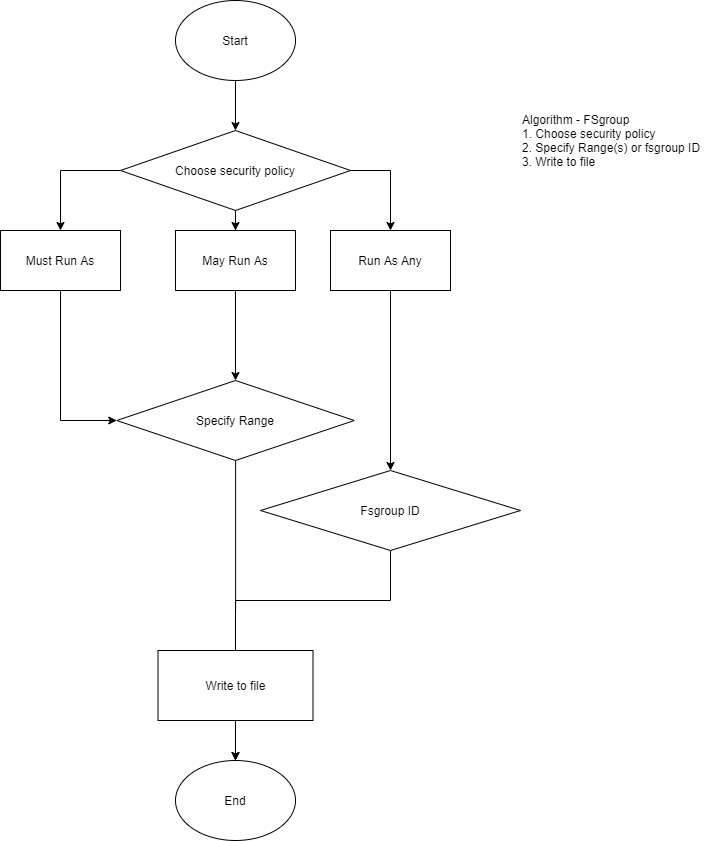

The diagram above was exported from draw.io. Its source (the exported page's mxGraphModel, read from the mxfile embedded in the PNG):
<mxGraphModel dx="1422" dy="737" grid="1" gridSize="10" guides="1" tooltips="1" connect="1" arrows="1" fold="1" page="1" pageScale="1" pageWidth="850" pageHeight="1100" math="0" shadow="0">
  <root>
    <mxCell id="0" />
    <mxCell id="1" parent="0" />
    <mxCell id="_nIMJTuCXClNTaJJuvYT-11" style="edgeStyle=orthogonalEdgeStyle;rounded=0;orthogonalLoop=1;jettySize=auto;html=1;entryX=0.5;entryY=0;entryDx=0;entryDy=0;" edge="1" parent="1" source="_nIMJTuCXClNTaJJuvYT-1" target="_nIMJTuCXClNTaJJuvYT-4">
      <mxGeometry relative="1" as="geometry" />
    </mxCell>
    <mxCell id="_nIMJTuCXClNTaJJuvYT-1" value="Start" style="ellipse;whiteSpace=wrap;html=1;" vertex="1" parent="1">
      <mxGeometry x="255" y="50" width="120" height="80" as="geometry" />
    </mxCell>
    <mxCell id="_nIMJTuCXClNTaJJuvYT-2" value="Algorithm - FSgroup&lt;br&gt;1. Choose security policy&lt;br&gt;2. Specify Range(s) or fsgroup ID&lt;br&gt;3. Write to file" style="text;html=1;strokeColor=none;fillColor=none;align=left;verticalAlign=middle;whiteSpace=wrap;rounded=0;" vertex="1" parent="1">
      <mxGeometry x="600" y="120" width="200" height="140" as="geometry" />
    </mxCell>
    <mxCell id="_nIMJTuCXClNTaJJuvYT-8" style="edgeStyle=orthogonalEdgeStyle;rounded=0;orthogonalLoop=1;jettySize=auto;html=1;entryX=0.5;entryY=0;entryDx=0;entryDy=0;" edge="1" parent="1" source="_nIMJTuCXClNTaJJuvYT-4" target="_nIMJTuCXClNTaJJuvYT-7">
      <mxGeometry relative="1" as="geometry">
        <Array as="points">
          <mxPoint x="470" y="220" />
        </Array>
      </mxGeometry>
    </mxCell>
    <mxCell id="_nIMJTuCXClNTaJJuvYT-9" style="edgeStyle=orthogonalEdgeStyle;rounded=0;orthogonalLoop=1;jettySize=auto;html=1;entryX=0.5;entryY=0;entryDx=0;entryDy=0;" edge="1" parent="1" source="_nIMJTuCXClNTaJJuvYT-4" target="_nIMJTuCXClNTaJJuvYT-5">
      <mxGeometry relative="1" as="geometry">
        <Array as="points">
          <mxPoint x="140" y="220" />
        </Array>
      </mxGeometry>
    </mxCell>
    <mxCell id="_nIMJTuCXClNTaJJuvYT-10" style="edgeStyle=orthogonalEdgeStyle;rounded=0;orthogonalLoop=1;jettySize=auto;html=1;entryX=0.5;entryY=0;entryDx=0;entryDy=0;" edge="1" parent="1" source="_nIMJTuCXClNTaJJuvYT-4" target="_nIMJTuCXClNTaJJuvYT-6">
      <mxGeometry relative="1" as="geometry" />
    </mxCell>
    <mxCell id="_nIMJTuCXClNTaJJuvYT-4" value="Choose security policy" style="rhombus;whiteSpace=wrap;html=1;" vertex="1" parent="1">
      <mxGeometry x="200" y="180" width="230" height="80" as="geometry" />
    </mxCell>
    <mxCell id="_nIMJTuCXClNTaJJuvYT-14" style="edgeStyle=orthogonalEdgeStyle;rounded=0;orthogonalLoop=1;jettySize=auto;html=1;entryX=0;entryY=0.5;entryDx=0;entryDy=0;" edge="1" parent="1" source="_nIMJTuCXClNTaJJuvYT-5" target="_nIMJTuCXClNTaJJuvYT-12">
      <mxGeometry relative="1" as="geometry" />
    </mxCell>
    <mxCell id="_nIMJTuCXClNTaJJuvYT-5" value="Must Run As" style="rounded=0;whiteSpace=wrap;html=1;" vertex="1" parent="1">
      <mxGeometry x="80" y="280" width="120" height="60" as="geometry" />
    </mxCell>
    <mxCell id="_nIMJTuCXClNTaJJuvYT-15" style="edgeStyle=orthogonalEdgeStyle;rounded=0;orthogonalLoop=1;jettySize=auto;html=1;entryX=0.5;entryY=0;entryDx=0;entryDy=0;" edge="1" parent="1" source="_nIMJTuCXClNTaJJuvYT-6" target="_nIMJTuCXClNTaJJuvYT-12">
      <mxGeometry relative="1" as="geometry" />
    </mxCell>
    <mxCell id="_nIMJTuCXClNTaJJuvYT-6" value="May Run As" style="rounded=0;whiteSpace=wrap;html=1;" vertex="1" parent="1">
      <mxGeometry x="255" y="280" width="120" height="60" as="geometry" />
    </mxCell>
    <mxCell id="_nIMJTuCXClNTaJJuvYT-16" style="edgeStyle=orthogonalEdgeStyle;rounded=0;orthogonalLoop=1;jettySize=auto;html=1;" edge="1" parent="1" source="_nIMJTuCXClNTaJJuvYT-7">
      <mxGeometry relative="1" as="geometry">
        <mxPoint x="470" y="520" as="targetPoint" />
      </mxGeometry>
    </mxCell>
    <mxCell id="_nIMJTuCXClNTaJJuvYT-7" value="Run As Any" style="rounded=0;whiteSpace=wrap;html=1;" vertex="1" parent="1">
      <mxGeometry x="410" y="280" width="120" height="60" as="geometry" />
    </mxCell>
    <mxCell id="_nIMJTuCXClNTaJJuvYT-19" style="edgeStyle=orthogonalEdgeStyle;rounded=0;orthogonalLoop=1;jettySize=auto;html=1;entryX=0.5;entryY=0;entryDx=0;entryDy=0;" edge="1" parent="1" source="_nIMJTuCXClNTaJJuvYT-12" target="_nIMJTuCXClNTaJJuvYT-18">
      <mxGeometry relative="1" as="geometry" />
    </mxCell>
    <mxCell id="_nIMJTuCXClNTaJJuvYT-12" value="Specify Range" style="rhombus;whiteSpace=wrap;html=1;" vertex="1" parent="1">
      <mxGeometry x="196.25" y="430" width="237.5" height="80" as="geometry" />
    </mxCell>
    <mxCell id="_nIMJTuCXClNTaJJuvYT-20" style="edgeStyle=orthogonalEdgeStyle;rounded=0;orthogonalLoop=1;jettySize=auto;html=1;entryX=0.5;entryY=0;entryDx=0;entryDy=0;" edge="1" parent="1" source="_nIMJTuCXClNTaJJuvYT-17" target="_nIMJTuCXClNTaJJuvYT-18">
      <mxGeometry relative="1" as="geometry">
        <Array as="points">
          <mxPoint x="470" y="650" />
          <mxPoint x="315" y="650" />
        </Array>
      </mxGeometry>
    </mxCell>
    <mxCell id="_nIMJTuCXClNTaJJuvYT-17" value="Fsgroup ID" style="rhombus;whiteSpace=wrap;html=1;" vertex="1" parent="1">
      <mxGeometry x="340" y="520" width="260" height="80" as="geometry" />
    </mxCell>
    <mxCell id="_nIMJTuCXClNTaJJuvYT-18" value="End" style="ellipse;whiteSpace=wrap;html=1;" vertex="1" parent="1">
      <mxGeometry x="255" y="810" width="120" height="80" as="geometry" />
    </mxCell>
    <mxCell id="_nIMJTuCXClNTaJJuvYT-21" value="Write to file" style="rounded=0;whiteSpace=wrap;html=1;direction=south;" vertex="1" parent="1">
      <mxGeometry x="237.5" y="700" width="155" height="70" as="geometry" />
    </mxCell>
  </root>
</mxGraphModel>